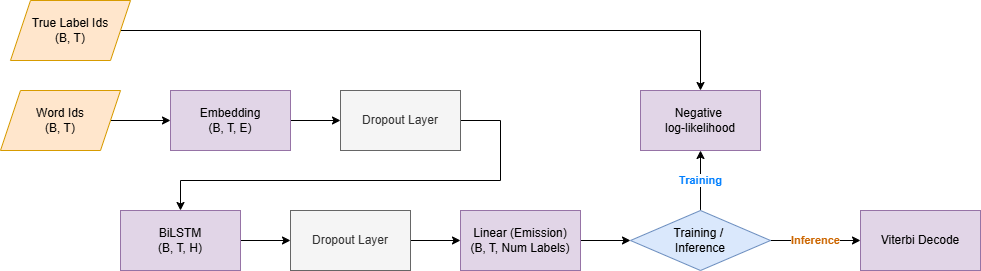

The diagram above was exported from draw.io. Its source (the exported page's mxGraphModel, read from the mxfile embedded in the PNG):
<mxGraphModel dx="1426" dy="841" grid="1" gridSize="10" guides="1" tooltips="1" connect="1" arrows="1" fold="1" page="1" pageScale="1" pageWidth="3300" pageHeight="2339" math="0" shadow="0">
  <root>
    <mxCell id="0" />
    <mxCell id="1" parent="0" />
    <mxCell id="ojeDcmsCnKb59R9213fe-1" value="" style="edgeStyle=orthogonalEdgeStyle;rounded=0;orthogonalLoop=1;jettySize=auto;html=1;exitX=1;exitY=0.5;exitDx=0;exitDy=0;" edge="1" parent="1" source="ojeDcmsCnKb59R9213fe-23" target="1e9eus13_dl-ugOJModf-2">
      <mxGeometry relative="1" as="geometry">
        <mxPoint x="360" y="240" as="sourcePoint" />
      </mxGeometry>
    </mxCell>
    <mxCell id="ojeDcmsCnKb59R9213fe-12" value="" style="edgeStyle=orthogonalEdgeStyle;rounded=0;orthogonalLoop=1;jettySize=auto;html=1;" edge="1" parent="1" source="1e9eus13_dl-ugOJModf-2" target="ojeDcmsCnKb59R9213fe-10">
      <mxGeometry relative="1" as="geometry" />
    </mxCell>
    <mxCell id="1e9eus13_dl-ugOJModf-2" value="Embedding&lt;div&gt;(B, T, E)&lt;/div&gt;" style="rounded=0;whiteSpace=wrap;html=1;fillColor=#e1d5e7;strokeColor=#9673a6;" parent="1" vertex="1">
      <mxGeometry x="290" y="210" width="120" height="60" as="geometry" />
    </mxCell>
    <mxCell id="ojeDcmsCnKb59R9213fe-22" value="" style="edgeStyle=orthogonalEdgeStyle;rounded=0;orthogonalLoop=1;jettySize=auto;html=1;" edge="1" parent="1" source="1e9eus13_dl-ugOJModf-3" target="ojeDcmsCnKb59R9213fe-11">
      <mxGeometry relative="1" as="geometry" />
    </mxCell>
    <mxCell id="1e9eus13_dl-ugOJModf-3" value="BiLSTM&lt;div&gt;(B, T, H)&lt;/div&gt;" style="rounded=0;whiteSpace=wrap;html=1;fillColor=#e1d5e7;strokeColor=#9673a6;" parent="1" vertex="1">
      <mxGeometry x="240" y="330" width="120" height="60" as="geometry" />
    </mxCell>
    <mxCell id="ojeDcmsCnKb59R9213fe-20" value="" style="edgeStyle=orthogonalEdgeStyle;rounded=0;orthogonalLoop=1;jettySize=auto;html=1;" edge="1" parent="1" source="1e9eus13_dl-ugOJModf-4" target="ojeDcmsCnKb59R9213fe-4">
      <mxGeometry relative="1" as="geometry" />
    </mxCell>
    <mxCell id="1e9eus13_dl-ugOJModf-4" value="Linear (Emission)&lt;div&gt;(B, T, Num Labels)&lt;/div&gt;" style="rounded=0;whiteSpace=wrap;html=1;fillColor=#e1d5e7;strokeColor=#9673a6;" parent="1" vertex="1">
      <mxGeometry x="580" y="330" width="120" height="60" as="geometry" />
    </mxCell>
    <mxCell id="1e9eus13_dl-ugOJModf-5" value="&lt;div&gt;&lt;span style=&quot;background-color: transparent; color: light-dark(rgb(0, 0, 0), rgb(255, 255, 255));&quot;&gt;Negative&amp;nbsp;&lt;/span&gt;&lt;/div&gt;&lt;div&gt;&lt;span style=&quot;background-color: transparent; color: light-dark(rgb(0, 0, 0), rgb(255, 255, 255));&quot;&gt;log-likelihood&lt;/span&gt;&lt;/div&gt;" style="rounded=0;whiteSpace=wrap;html=1;fillColor=#e1d5e7;strokeColor=#9673a6;" parent="1" vertex="1">
      <mxGeometry x="760" y="210" width="120" height="60" as="geometry" />
    </mxCell>
    <mxCell id="1e9eus13_dl-ugOJModf-6" value="&lt;div&gt;Viterbi Decode&lt;/div&gt;" style="rounded=0;whiteSpace=wrap;html=1;fillColor=#e1d5e7;strokeColor=#9673a6;" parent="1" vertex="1">
      <mxGeometry x="980" y="330" width="120" height="60" as="geometry" />
    </mxCell>
    <mxCell id="ojeDcmsCnKb59R9213fe-5" value="&lt;font style=&quot;color: rgb(0, 127, 255);&quot;&gt;&lt;b&gt;Training&lt;/b&gt;&lt;/font&gt;" style="edgeStyle=orthogonalEdgeStyle;rounded=0;orthogonalLoop=1;jettySize=auto;html=1;" edge="1" parent="1" source="ojeDcmsCnKb59R9213fe-4" target="1e9eus13_dl-ugOJModf-5">
      <mxGeometry relative="1" as="geometry" />
    </mxCell>
    <mxCell id="ojeDcmsCnKb59R9213fe-7" value="&lt;b&gt;&lt;font style=&quot;color: rgb(204, 102, 0);&quot;&gt;Inference&lt;/font&gt;&lt;/b&gt;" style="edgeStyle=orthogonalEdgeStyle;rounded=0;orthogonalLoop=1;jettySize=auto;html=1;" edge="1" parent="1" source="ojeDcmsCnKb59R9213fe-4" target="1e9eus13_dl-ugOJModf-6">
      <mxGeometry relative="1" as="geometry" />
    </mxCell>
    <mxCell id="ojeDcmsCnKb59R9213fe-4" value="Training /&amp;nbsp;&lt;div&gt;Inference&lt;/div&gt;" style="rhombus;whiteSpace=wrap;html=1;fillColor=#dae8fc;strokeColor=#6c8ebf;" vertex="1" parent="1">
      <mxGeometry x="750" y="330" width="140" height="60" as="geometry" />
    </mxCell>
    <mxCell id="ojeDcmsCnKb59R9213fe-21" style="edgeStyle=orthogonalEdgeStyle;rounded=0;orthogonalLoop=1;jettySize=auto;html=1;entryX=0.5;entryY=0;entryDx=0;entryDy=0;" edge="1" parent="1" source="ojeDcmsCnKb59R9213fe-10" target="1e9eus13_dl-ugOJModf-3">
      <mxGeometry relative="1" as="geometry">
        <Array as="points">
          <mxPoint x="620" y="300" />
          <mxPoint x="300" y="300" />
        </Array>
      </mxGeometry>
    </mxCell>
    <mxCell id="ojeDcmsCnKb59R9213fe-10" value="Dropout Layer" style="rounded=0;whiteSpace=wrap;html=1;fillColor=#f5f5f5;strokeColor=#666666;fontColor=#333333;" vertex="1" parent="1">
      <mxGeometry x="460" y="210" width="120" height="60" as="geometry" />
    </mxCell>
    <mxCell id="ojeDcmsCnKb59R9213fe-19" value="" style="edgeStyle=orthogonalEdgeStyle;rounded=0;orthogonalLoop=1;jettySize=auto;html=1;" edge="1" parent="1" source="ojeDcmsCnKb59R9213fe-11" target="1e9eus13_dl-ugOJModf-4">
      <mxGeometry relative="1" as="geometry" />
    </mxCell>
    <mxCell id="ojeDcmsCnKb59R9213fe-11" value="Dropout Layer" style="rounded=0;whiteSpace=wrap;html=1;fillColor=#f5f5f5;strokeColor=#666666;fontColor=#333333;" vertex="1" parent="1">
      <mxGeometry x="410" y="330" width="120" height="60" as="geometry" />
    </mxCell>
    <mxCell id="ojeDcmsCnKb59R9213fe-23" value="Word Ids&lt;div&gt;(B, T)&lt;/div&gt;" style="shape=parallelogram;perimeter=parallelogramPerimeter;whiteSpace=wrap;html=1;fixedSize=1;fillColor=#ffe6cc;strokeColor=#d79b00;" vertex="1" parent="1">
      <mxGeometry x="120" y="210" width="120" height="60" as="geometry" />
    </mxCell>
    <mxCell id="ojeDcmsCnKb59R9213fe-26" style="edgeStyle=orthogonalEdgeStyle;rounded=0;orthogonalLoop=1;jettySize=auto;html=1;entryX=0.5;entryY=0;entryDx=0;entryDy=0;" edge="1" parent="1" source="ojeDcmsCnKb59R9213fe-24" target="1e9eus13_dl-ugOJModf-5">
      <mxGeometry relative="1" as="geometry" />
    </mxCell>
    <mxCell id="ojeDcmsCnKb59R9213fe-24" value="True Label Ids&lt;div&gt;(B, T)&lt;/div&gt;" style="shape=parallelogram;perimeter=parallelogramPerimeter;whiteSpace=wrap;html=1;fixedSize=1;fillColor=#ffe6cc;strokeColor=#d79b00;" vertex="1" parent="1">
      <mxGeometry x="130" y="120" width="120" height="60" as="geometry" />
    </mxCell>
  </root>
</mxGraphModel>